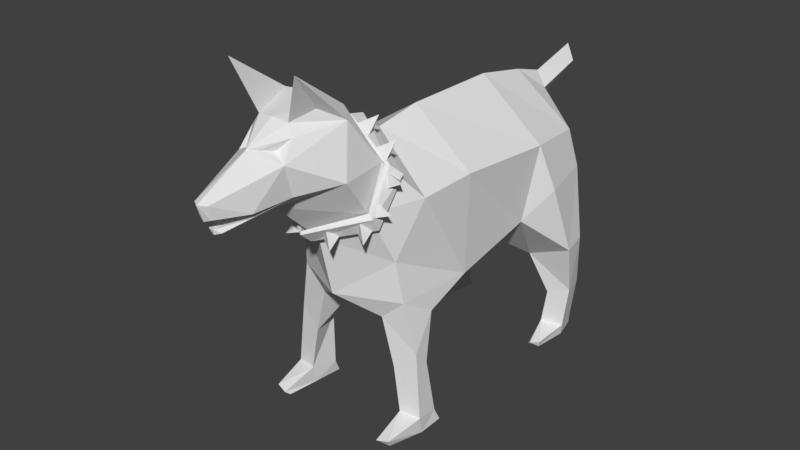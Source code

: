 # Source: DogFall.blend  (saved by Blender 2.78.0; exported with 4.5.12 LTS)
import bpy
from mathutils import Matrix  # noqa: F401  (used for matrix-valued properties, if any)

bpy.ops.wm.read_factory_settings(use_empty=True)
scene = bpy.context.scene
scene.name = 'Scene'

# ---- collections
col_collection_1 = bpy.data.collections.new('Collection 1'); scene.collection.children.link(col_collection_1)

# ---- materials (node trees are filled in below, after node groups)
mat_dog = bpy.data.materials.new('Dog')
mat_dog.alpha_threshold = 0.0
mat_dog.use_transparent_shadow = False
mat_dog.roughness = 0.5
mat_dog.line_color = (0.0, 0.0, 0.0, 1.0)
mat_eyes = bpy.data.materials.new('Eyes')
mat_eyes.alpha_threshold = 0.0
mat_eyes.use_transparent_shadow = False
mat_eyes.roughness = 0.5
mat_collar = bpy.data.materials.new('Collar')
mat_collar.alpha_threshold = 0.0
mat_collar.use_transparent_shadow = False
mat_collar.roughness = 0.5
mat_spikes = bpy.data.materials.new('Spikes')
mat_spikes.alpha_threshold = 0.0
mat_spikes.use_transparent_shadow = False
mat_spikes.roughness = 0.5

# ---- material node trees

# ---- world
world_world = bpy.data.worlds.new('World'); scene.world = world_world
world_world.color = (0.05088, 0.05088, 0.05088)
world_world.use_sun_shadow = False
world_world.sun_shadow_jitter_overblur = 0.0
world_world.cycles.sampling_method = 'MANUAL'

# ---- meshes
me_cube = bpy.data.meshes.new('Cube')
me_cube.from_pydata([(0.1353, -0.4183, 0.5851), (0.138, -0.3633, 0.6926), (0.1355, -0.3973, 0.5523), (0.1535, -0.3383, 0.6685), (0.0, -0.466, 0.5088), (0.0, -0.2906, 0.7536), (0.0, -0.4965, 0.5361), (0.0, -0.3304, 0.7629), (0.1272, -0.3657, 0.6918), (0.1215, -0.4121, 0.594), (0.0, -0.4928, 0.5445), (0.0, -0.3369, 0.7569), (0.144, -0.3387, 0.6633), (0.1255, -0.3908, 0.5544), (0.0, -0.4585, 0.5062), (0.0, -0.3008, 0.7395), (0.04094, -0.3064, 0.7261), (0.05946, -0.343, 0.7282), (0.06603, -0.314, 0.7721), (0.0243, -0.3365, 0.7485), (0.1454, -0.3447, 0.6569), (0.1395, -0.3765, 0.6442), (0.1791, -0.3732, 0.6648), (0.1365, -0.3706, 0.6783), (0.08769, -0.3544, 0.7141), (0.1294, -0.3319, 0.7378), (0.1229, -0.3609, 0.6939), (0.1043, -0.3243, 0.6917), (0.1374, -0.3789, 0.5912), (0.1338, -0.412, 0.587), (0.1735, -0.401, 0.6004), (0.1339, -0.399, 0.6179), (0.1225, -0.4015, 0.5525), (0.09257, -0.4188, 0.5414), (0.1317, -0.4437, 0.5342), (0.1089, -0.4287, 0.5724), (0.05644, -0.4351, 0.5294), (0.02648, -0.4525, 0.5182), (0.0656, -0.4774, 0.511), (0.04277, -0.4624, 0.5492), (0.1681, 0.09903, 0.3904), (0.138, -0.3461, 0.4543), (0.1916, 0.1279, 0.5911), (0.1735, -0.2892, 0.6004), (0.0, 0.1457, 0.2961), (0.0, -0.4049, 0.3513), (0.0, 0.1535, 0.7228), (0.0, -0.2378, 0.7045), (0.0, 0.3932, 0.5711), (0.03059, 0.3889, 0.6275), (0.0, 0.3976, 0.6662), (0.1221, -0.48, 0.6868), (0.09965, -0.4489, 0.8095), (0.0, -0.5649, 0.6274), (0.0, -0.4317, 0.8402), (0.05903, -0.5704, 0.6703), (0.05656, -0.5615, 0.7952), (0.0, -0.5974, 0.6732), (0.0, -0.5605, 0.8267), (0.04758, -0.6696, 0.6672), (0.06436, -0.5947, 0.7492), (0.0, -0.6889, 0.6647), (0.01353, -0.6162, 0.7749), (0.01739, -0.7478, 0.6739), (0.01814, -0.756, 0.7075), (0.0, -0.7531, 0.6675), (0.0, -0.7675, 0.7079), (0.1158, 0.3506, 0.4391), (0.0, 0.3244, 0.2827), (0.0, 0.3053, 0.6935), (0.1603, 0.3112, 0.5682), (0.02274, 0.5364, 0.6614), (0.0, 0.5495, 0.6433), (0.0, 0.5421, 0.7037), (0.1757, -0.1408, 0.3529), (0.179, -0.1374, 0.6062), (0.0, -0.1096, 0.7236), (0.0, -0.1543, 0.2711), (0.1628, -0.2485, 0.2959), (0.1497, -0.3326, 0.3469), (0.08946, -0.3373, 0.2924), (0.08207, -0.2386, 0.2572), (0.177, -0.2826, 0.1795), (0.1776, -0.3211, 0.2176), (0.1213, -0.3336, 0.1684), (0.137, -0.2598, 0.1733), (0.1888, -0.265, 0.03916), (0.1932, -0.3259, 0.04843), (0.1408, -0.3356, 0.05219), (0.1318, -0.2631, 0.03716), (0.1918, -0.2491, 0.004906), (0.1914, -0.3151, 0.003197), (0.139, -0.3247, 0.006959), (0.1348, -0.2472, 0.002909), (0.1778, -0.4215, 0.03089), (0.1476, -0.4293, 0.0253), (0.1722, -0.4103, 0.0103), (0.1415, -0.4173, 0.01493), (0.2179, 0.1646, 0.4673), (0.1842, 0.3226, 0.4698), (0.1185, 0.2249, 0.2327), (0.2316, 0.2341, 0.2752), (0.1187, 0.3001, 0.236), (0.2182, 0.307, 0.2812), (0.1631, 0.2545, 0.1182), (0.2167, 0.2761, 0.1334), (0.1539, 0.3261, 0.1165), (0.2, 0.3412, 0.1322), (0.1508, 0.2516, 0.0261), (0.2044, 0.2732, 0.01993), (0.1416, 0.3233, 0.02444), (0.1877, 0.3384, 0.01873), (0.1741, 0.2572, -0.009562), (0.2005, 0.2772, -0.00935), (0.1469, 0.2556, -0.0003125), (0.1377, 0.3273, -0.001977), (0.1838, 0.3424, -0.01055), (0.1692, 0.1725, 0.0002219), (0.1925, 0.1837, 0.005603), (0.1595, 0.1799, -0.009661), (0.1876, 0.1889, -0.01207), (0.09077, -0.5827, 0.937), (0.08249, -0.44, 0.836), (0.04097, -0.5559, 0.8215), (0.0, -0.3409, 0.7559), (0.1194, -0.3685, 0.6967), (0.114, -0.4072, 0.5876), (0.0, -0.4412, 0.5072), (0.01901, -0.7264, 0.6386), (0.0, -0.7314, 0.6423), (0.0, -0.7309, 0.6309), (0.0, -0.6645, 0.6459), (0.03781, -0.6672, 0.6529), (0.0, -0.6476, 0.6317), (0.0, -0.5921, 0.6593), (0.0, -0.6342, 0.778), (0.0296, -0.5817, 0.766), (0.06798, -0.5037, 0.8425)], [], [(3, 0, 2), (4, 0, 6), (1, 9, 0), (5, 1, 3), (9, 14, 10), (7, 8, 1), (0, 10, 6), (8, 15, 12), (9, 12, 13), (2, 12, 3), (5, 12, 15), (14, 2, 4), (3, 1, 0), (4, 2, 0), (1, 8, 9), (5, 7, 1), (9, 13, 14), (7, 11, 8), (0, 9, 10), (8, 11, 15), (9, 8, 12), (2, 13, 12), (5, 3, 12), (14, 13, 2), (16, 18, 17), (24, 25, 27), (17, 18, 19), (20, 22, 21), (21, 22, 23), (19, 18, 16), (23, 22, 20), (26, 25, 24), (27, 25, 26), (28, 30, 29), (29, 30, 31), (31, 30, 28), (32, 34, 33), (33, 34, 35), (35, 34, 32), (36, 38, 37), (37, 38, 39), (39, 38, 36), (74, 43, 41), (75, 47, 43), (125, 51, 126), (74, 79, 78), (69, 49, 50), (50, 71, 73), (70, 48, 49), (133, 132, 128, 130), (122, 52, 125), (126, 53, 127), (56, 62, 136), (135, 64, 60), (57, 59, 61), (46, 70, 69), (59, 64, 63), (61, 63, 65), (66, 63, 64), (48, 72, 71), (74, 44, 40), (42, 76, 75), (40, 75, 74), (81, 84, 80), (45, 81, 80), (45, 79, 41), (74, 81, 77), (82, 89, 85), (78, 83, 82), (81, 82, 85), (80, 83, 79), (89, 92, 88), (84, 87, 83), (85, 88, 84), (82, 87, 86), (91, 93, 90), (86, 91, 90), (86, 93, 89), (92, 95, 88), (94, 97, 96), (92, 96, 97), (91, 94, 96), (88, 94, 87), (68, 100, 44), (67, 102, 68), (42, 99, 70), (40, 98, 42), (103, 105, 107), (102, 107, 106), (67, 103, 102), (99, 101, 103), (40, 101, 98), (106, 108, 104), (100, 105, 101), (102, 104, 100), (111, 113, 116), (111, 115, 110), (106, 111, 110), (107, 109, 111), (104, 109, 105), (114, 115, 112), (113, 115, 116), (108, 118, 109), (110, 114, 108), (112, 119, 114), (117, 120, 118), (109, 120, 113), (108, 119, 117), (112, 120, 119), (135, 123, 58), (41, 127, 45), (47, 125, 43), (43, 126, 41), (74, 75, 43), (75, 76, 47), (125, 52, 51), (74, 41, 79), (69, 70, 49), (50, 49, 71), (67, 68, 48), (70, 67, 48), (53, 51, 55), (126, 51, 53), (56, 123, 135), (135, 66, 64), (51, 60, 55), (46, 42, 70), (59, 60, 64), (61, 59, 63), (66, 65, 63), (71, 72, 73), (49, 48, 71), (74, 77, 44), (42, 46, 76), (40, 42, 75), (81, 85, 84), (45, 77, 81), (45, 80, 79), (74, 78, 81), (82, 86, 89), (78, 79, 83), (81, 78, 82), (80, 84, 83), (89, 93, 92), (84, 88, 87), (85, 89, 88), (82, 83, 87), (91, 92, 93), (86, 87, 91), (86, 90, 93), (92, 97, 95), (94, 95, 97), (92, 91, 96), (91, 87, 94), (88, 95, 94), (68, 102, 100), (42, 98, 99), (67, 70, 99), (103, 101, 105), (102, 103, 107), (40, 44, 100), (67, 99, 103), (99, 98, 101), (40, 100, 101), (106, 110, 108), (100, 104, 105), (102, 106, 104), (111, 109, 113), (111, 116, 115), (106, 107, 111), (107, 105, 109), (104, 108, 109), (113, 112, 115), (108, 117, 118), (110, 115, 114), (117, 119, 120), (109, 118, 120), (108, 114, 119), (112, 113, 120), (122, 121, 52), (122, 124, 54), (123, 52, 137), (41, 126, 127), (47, 124, 125), (43, 125, 126), (122, 54, 58), (58, 123, 122), (121, 122, 123), (52, 123, 56), (124, 122, 125), (130, 128, 129), (132, 131, 129, 128), (55, 57, 134), (53, 55, 132, 133), (52, 60, 51), (134, 131, 132, 55), (59, 55, 60), (55, 59, 57), (60, 62, 135), (62, 56, 135), (60, 56, 136), (62, 60, 136), (56, 60, 52), (52, 121, 137), (121, 123, 137)])
me_cube.polygons.foreach_set('material_index', [2, 2, 2, 2, 2, 2, 2, 2, 2, 2, 2, 2, 2, 2, 2, 2, 2, 2, 2, 2, 2, 2, 2, 2, 3, 3, 3, 3, 3, 3, 3, 3, 3, 3, 3, 3, 3, 3, 3, 3, 3, 3, 0, 0, 0, 0, 0, 0, 0, 0, 0, 0, 1, 0, 0, 0, 0, 0, 0, 0, 0, 0, 0, 0, 0, 0, 0, 0, 0, 0, 0, 0, 0, 0, 0, 0, 0, 0, 0, 0, 0, 0, 0, 0, 0, 0, 0, 0, 0, 0, 0, 0, 0, 0, 0, 0, 0, 0, 0, 0, 0, 0, 0, 0, 0, 0, 0, 0, 0, 0, 0, 0, 0, 0, 0, 0, 0, 0, 0, 0, 0, 0, 0, 0, 0, 0, 0, 0, 0, 0, 0, 0, 0, 0, 0, 0, 0, 0, 0, 0, 0, 0, 0, 0, 0, 0, 0, 0, 0, 0, 0, 0, 0, 0, 0, 0, 0, 0, 0, 0, 0, 0, 0, 0, 0, 0, 0, 0, 0, 0, 0, 0, 0, 0, 0, 0, 0, 0, 0, 0, 0, 0, 0, 0, 0, 0, 0, 0, 0, 0, 0, 0, 0, 0, 0, 0, 0, 0, 0, 0, 1, 1, 0, 0, 0])
me_cube.materials.append(mat_dog)
me_cube.materials.append(mat_eyes)
me_cube.materials.append(mat_collar)
me_cube.materials.append(mat_spikes)
me_cube.use_remesh_preserve_volume = False
me_cube.use_remesh_preserve_attributes = False
me_cube.use_mirror_vertex_groups = False
me_cube.update()
arm_armature = bpy.data.armatures.new('Armature')  # bones are not reproduced

# ---- objects
ob_dogrig = bpy.data.objects.new('DogRig', arm_armature)
ob_dog = bpy.data.objects.new('Dog', me_cube)

# ---- transforms, parenting, visibility, modifiers, constraints
ob_dogrig.location = (0.0, 0.0, 0.0)
ob_dogrig.show_in_front = True
ob_dogrig.lineart.crease_threshold = 0.0
ob_dog.parent = ob_dogrig
ob_dog.location = (0.0, 0.0, 0.0)
ob_dog.lock_rotations_4d = False
ob_dog.empty_display_type = 'ARROWS'
ob_dog.lineart.crease_threshold = 0.0
_vg = ob_dog.vertex_groups.new(name='root')
_vg = ob_dog.vertex_groups.new(name='torso1')
for _i, _w in zip([42, 46, 47, 50, 69, 70, 76], [0.06621, 0.6274, 0.001577, 0.0534, 0.6258, 0.03502, 0.1088]): _vg.add([_i], _w, 'REPLACE')
_vg = ob_dog.vertex_groups.new(name='back_leg1.l')
for _i, _w in zip([40, 42, 44, 46, 48, 67, 68, 69, 70, 74, 75, 76, 77, 98, 99, 100, 101, 102, 103, 104, 105, 106, 107], [0.4726, 0.3973, 0.02794, 0.02256, 0.01377, 0.8931, 0.1966, 0.03312, 0.3489, 0.01282, 0.02572, 0.0238, 0.0941, 0.9283, 0.9383, 0.6754, 0.9568, 0.9615, 0.9555, 0.009158, 0.01961, 0.002582, 0.03501]): _vg.add([_i], _w, 'REPLACE')
_vg = ob_dog.vertex_groups.new(name='back_leg2.l')
for _i, _w in zip([100, 101, 102, 103, 104, 105, 106, 107, 108, 109, 110, 111, 113, 114, 115, 116], [0.02239, 0.01549, 0.01902, 0.0264, 0.9367, 0.9471, 0.9631, 0.9487, 0.06171, 0.05271, 0.8406, 0.8572, 0.03076, 0.02601, 0.5655, 0.5636]): _vg.add([_i], _w, 'REPLACE')
_vg = ob_dog.vertex_groups.new(name='back_leg3.l')
for _i, _w in zip([104, 108, 109, 110, 111, 112, 113, 114, 115, 116, 117, 118, 119, 120], [0.0162, 0.9373, 0.9465, 0.1578, 0.1413, 0.992, 0.9595, 0.9618, 0.434, 0.436, 0.9997, 0.9985, 0.9982, 0.9997]): _vg.add([_i], _w, 'REPLACE')
_vg = ob_dog.vertex_groups.new(name='torso1.004')
for _i, _w in zip([46, 48, 49, 50, 67, 69, 70, 71, 72, 73, 99], [0.06856, 0.9569, 0.966, 0.9298, 0.09243, 0.2358, 0.1172, 0.9992, 0.9994, 0.9997, 0.03441]): _vg.add([_i], _w, 'REPLACE')
_vg = ob_dog.vertex_groups.new(name='back_leg1.r')
for _i, _w in zip([40, 44, 68, 77], [0.03312, 0.4307, 0.05098, 0.06705]): _vg.add([_i], _w, 'REPLACE')
_vg = ob_dog.vertex_groups.new(name='back_leg2.r')
_vg = ob_dog.vertex_groups.new(name='back_leg3.r')
_vg = ob_dog.vertex_groups.new(name='torso2')
for _i, _w in zip([40, 41, 42, 43, 44, 45, 46, 47, 51, 69, 74, 75, 76, 77, 81, 124, 125, 126, 127], [0.007681, 0.07281, 0.08346, 0.6377, 0.03831, 0.05007, 0.1255, 0.7152, 0.008962, 0.01466, 0.107, 0.7537, 0.7267, 0.321, 0.02793, 0.1145, 0.1135, 0.1118, 0.3102]): _vg.add([_i], _w, 'REPLACE')
_vg = ob_dog.vertex_groups.new(name='neck')
for _i, _w in zip([0, 1, 2, 3, 4, 5, 6, 7, 8, 9, 10, 11, 12, 13, 14, 15, 16, 17, 18, 19, 20, 21, 22, 23, 24, 25, 26, 27, 28, 29, 30, 31, 32, 33, 34, 35, 36, 37, 38, 39, 41, 43, 45, 47, 51, 52, 53, 54, 55, 56, 58, 60, 62, 75, 76, 121, 122, 123, 124, 125, 126, 127, 136, 137], [1.0, 1.0, 1.0, 1.0, 1.0, 1.0, 1.0, 1.0, 1.0, 1.0, 1.0, 1.0, 1.0, 1.0, 1.0, 1.0, 1.0, 1.0, 1.0, 1.0, 1.0, 1.0, 1.0, 1.0, 1.0, 1.0, 1.0, 1.0, 1.0, 1.0, 1.0, 1.0, 1.0, 1.0, 1.0, 1.0, 1.0, 1.0, 1.0, 1.0, 0.07063, 0.1796, 0.08884, 0.2043, 0.07823, 0.02997, 0.0, 0.03071, 0.04801, 0.05176, 0.07924, 0.01094, 0.0, 0.03144, 0.06833, 0.005092, 0.02998, 0.04516, 0.8043, 0.7681, 0.7069, 0.4017, 0.005981, 0.01999]): _vg.add([_i], _w, 'REPLACE')
_vg = ob_dog.vertex_groups.new(name='head')
for _i, _w in zip([0, 1, 2, 3, 4, 5, 6, 7, 8, 9, 10, 11, 12, 13, 14, 15, 16, 17, 18, 19, 20, 21, 22, 23, 24, 25, 26, 27, 28, 29, 30, 31, 32, 33, 34, 35, 36, 37, 38, 39, 51, 52, 54, 55, 56, 57, 58, 59, 60, 61, 62, 63, 64, 65, 66, 121, 122, 123, 124, 125, 134, 135, 136, 137], [0.3377, 0.3377, 0.3377, 0.3377, 0.3377, 0.3377, 0.3377, 0.3377, 0.3377, 0.3377, 0.3377, 0.3377, 0.3377, 0.3377, 0.3377, 0.3377, 0.3377, 0.3377, 0.3377, 0.3377, 0.3377, 0.3377, 0.3377, 0.3377, 0.3377, 0.3377, 0.3377, 0.3377, 0.3377, 0.3377, 0.3377, 0.3377, 0.3377, 0.3377, 0.3377, 0.3377, 0.3377, 0.3377, 0.3377, 0.3377, 0.1254, 0.8834, 0.8422, 0.1578, 0.9373, 0.4003, 0.9183, 0.9206, 0.883, 0.9611, 0.9551, 0.9928, 0.9968, 0.9941, 0.9988, 0.8425, 0.9053, 0.9482, 0.06644, 0.05143, 0.009804, 0.9732, 0.9428, 0.9029]): _vg.add([_i], _w, 'REPLACE')
_vg = ob_dog.vertex_groups.new(name='head.001')
for _i, _w in zip([51, 53, 55, 56, 57, 59, 60, 61, 126, 127, 128, 129, 130, 131, 132, 133, 134, 136], [0.1493, 0.9752, 0.7689, 0.0007644, 0.5928, 0.07336, 0.08458, 0.02442, 0.04892, 0.1094, 0.9996, 1.0, 0.9999, 0.9999, 0.9937, 0.9991, 0.9687, 0.001355]): _vg.add([_i], _w, 'REPLACE')
_vg = ob_dog.vertex_groups.new(name='front_leg1.l')
for _i, _w in zip([0, 2, 4, 6, 9, 10, 13, 14, 28, 29, 30, 31, 32, 33, 34, 35, 36, 37, 38, 39, 40, 41, 43, 44, 45, 74, 75, 77, 78, 79, 80, 81, 82, 83, 84, 85, 98, 126, 127], [0.0, 0.0, 0.0, 0.0, 0.0, 0.0, 0.0, 0.0, 0.0, 0.0, 0.0, 0.0, 0.0, 0.0, 0.0, 0.0, 0.0, 0.0, 0.0, 0.0, 0.01696, 0.1112, 0.0301, 0.07244, 0.04761, 0.2316, 0.07346, 0.2883, 0.9435, 0.9168, 0.9147, 0.8703, 0.07896, 0.8396, 0.07675, 0.06057, 0.0, 0.01755, 0.08924]): _vg.add([_i], _w, 'REPLACE')
_vg = ob_dog.vertex_groups.new(name='front_leg2.l')
for _i, _w in zip([77, 78, 80, 81, 82, 83, 84, 85, 86, 87, 88, 89, 90, 91, 92, 93], [0.01204, 0.005737, 0.01186, 0.06614, 0.9017, 0.1663, 0.8872, 0.9235, 0.8258, 0.08437, 0.06327, 0.8304, 0.5462, 0.05689, 0.02359, 0.567]): _vg.add([_i], _w, 'REPLACE')
_vg = ob_dog.vertex_groups.new(name='front_foot.l')
for _i, _w in zip([84, 86, 87, 88, 89, 90, 91, 92, 93, 94, 95, 96, 97], [0.0195, 0.1733, 0.9246, 0.9352, 0.1677, 0.4536, 0.944, 0.9631, 0.4325, 0.998, 0.9985, 0.9977, 0.9968]): _vg.add([_i], _w, 'REPLACE')
_vg = ob_dog.vertex_groups.new(name='front_leg1.r')
for _i, _w in zip([45, 80, 127], [0.4101, 0.01766, 0.0519]): _vg.add([_i], _w, 'REPLACE')
_vg = ob_dog.vertex_groups.new(name='front_leg2.r')
_vg = ob_dog.vertex_groups.new(name='front_foot.r')
_m = ob_dog.modifiers.new('Mirror', 'MIRROR')
_m.use_clip = True
_m = ob_dog.modifiers.new('Armature', 'ARMATURE')
_m.object = ob_dogrig

# ---- collection membership
col_collection_1.objects.link(ob_dogrig)
col_collection_1.objects.link(ob_dog)

# ---- scene / render settings (as saved in the file)
scene.frame_start = 1; scene.frame_end = 250; scene.frame_set(1)
scene.render.engine = 'BLENDER_EEVEE_NEXT'
scene.render.resolution_percentage = 50
scene.render.dither_intensity = 0.0
scene.cycles.use_denoising = False
scene.cycles.samples = 128
scene.cycles.sampling_pattern = 'TABULATED_SOBOL'
scene.cycles.light_sampling_threshold = 0.0
scene.cycles.use_adaptive_sampling = False
scene.cycles.use_light_tree = False
scene.cycles.blur_glossy = 0.0
scene.cycles.sample_clamp_indirect = 0.0
scene.view_settings.view_transform = 'Standard'
bpy.context.view_layer.update()

# ---- added for rendering (the .blend has no active camera and no usable light): camera, sun
cam_auto = bpy.data.cameras.new('AutoCamera')
cam_auto.lens = 50.0
cam_auto.sensor_width = 36.0
cam_auto.clip_end = 1000.0
ob_auto_camera = bpy.data.objects.new('AutoCamera', cam_auto)
scene.collection.objects.link(ob_auto_camera)
ob_auto_camera.location = (1.50277, -1.9692, 1.63243)
ob_auto_camera.rotation_euler = (1.09748, -7.21219e-08, 0.694738)
scene.camera = ob_auto_camera
light_auto_sun = bpy.data.lights.new('AutoSun', 'SUN')
light_auto_sun.energy = 3.0
light_auto_sun.angle = 0.0523599
ob_auto_sun = bpy.data.objects.new('AutoSun', light_auto_sun)
scene.collection.objects.link(ob_auto_sun)
ob_auto_sun.rotation_euler = (0.872665, 0.174533, 0.523599)
bpy.context.view_layer.update()
